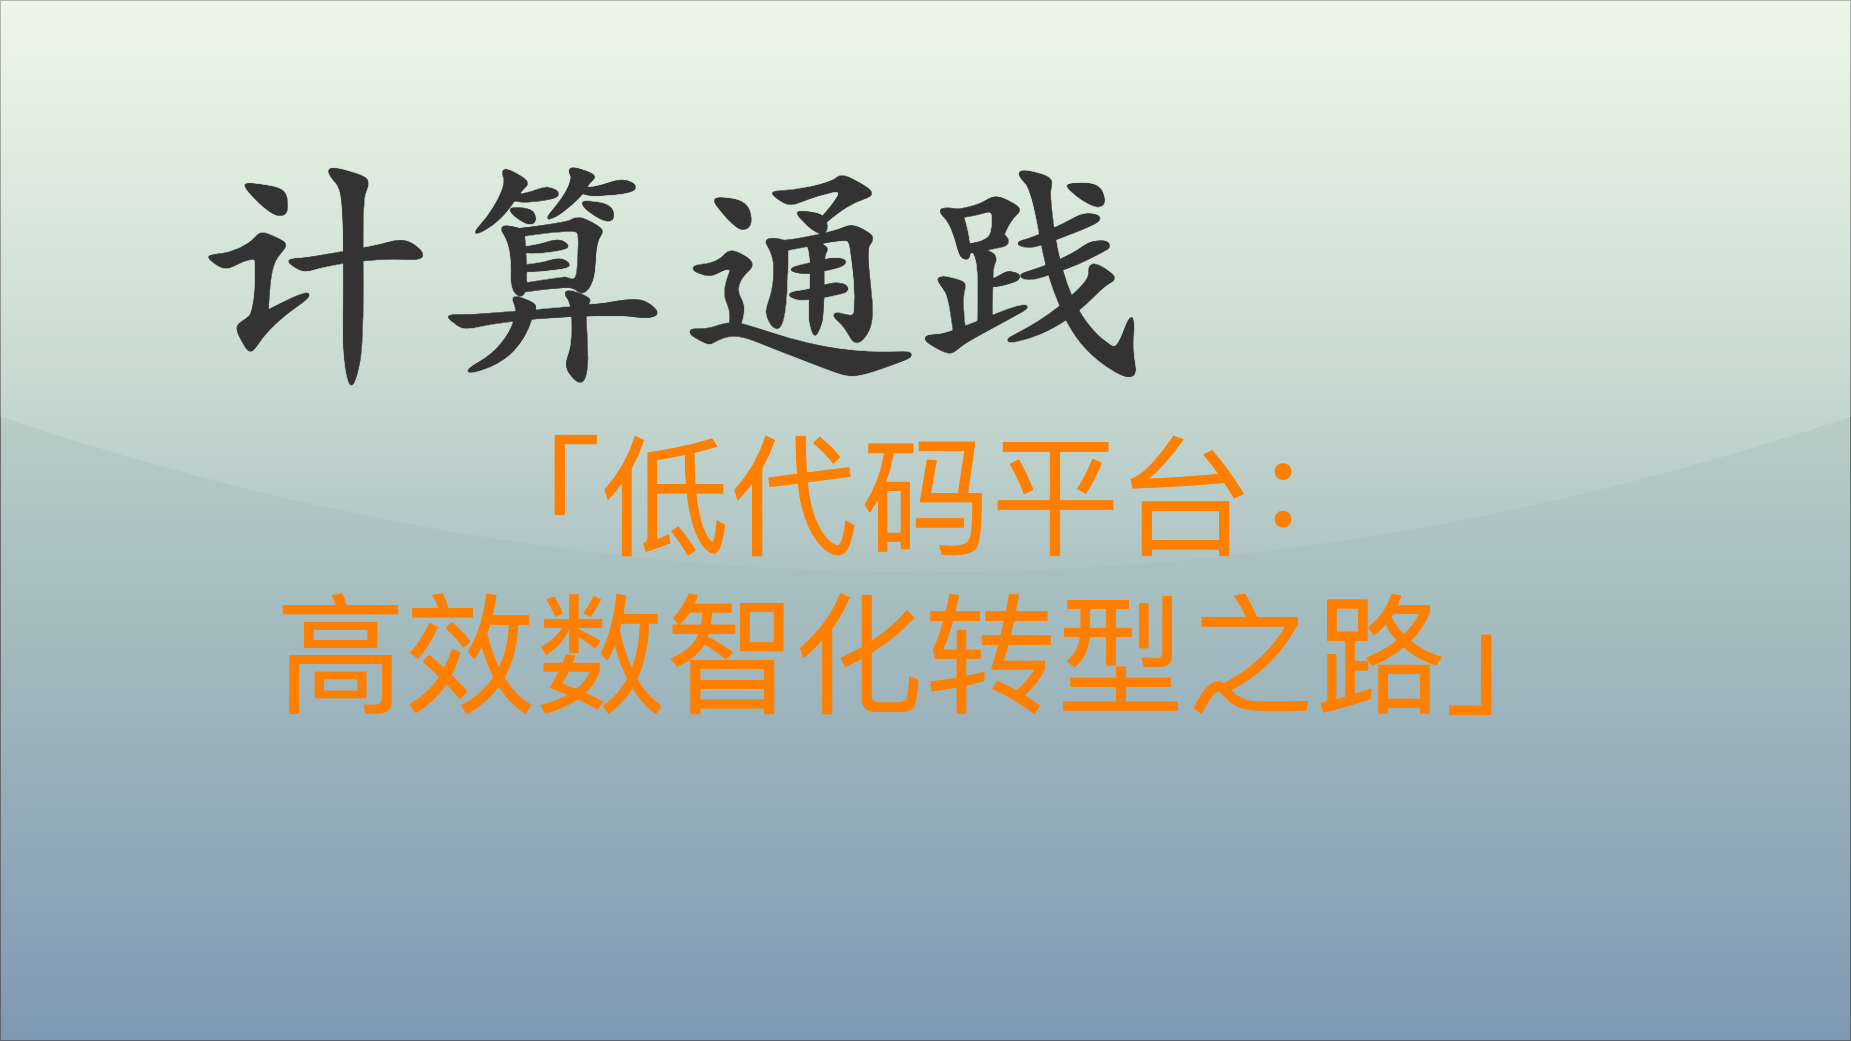

The diagram above was exported from draw.io. Its source (the exported page's mxGraphModel, read from the mxfile embedded in the PNG):
<mxGraphModel dx="795" dy="1163" grid="1" gridSize="10" guides="1" tooltips="1" connect="1" arrows="1" fold="1" page="1" pageScale="1" pageWidth="1850" pageHeight="1040" math="0" shadow="0">
  <root>
    <mxCell id="0" />
    <mxCell id="1" parent="0" />
    <mxCell id="v5awPFEotDlEYcYJcZ2H-3" value="" style="rounded=0;whiteSpace=wrap;html=1;spacingLeft=470;opacity=50;textOpacity=50;gradientColor=#003366;fillColor=#B9E0A5;glass=1;shadow=0;" parent="1" vertex="1">
      <mxGeometry width="1850" height="1040" as="geometry" />
    </mxCell>
    <mxCell id="v5awPFEotDlEYcYJcZ2H-1" value="&lt;font color=&quot;#333333&quot; size=&quot;1&quot; style=&quot;&quot;&gt;&lt;b style=&quot;font-size: 240px;&quot;&gt;计算通践&lt;/b&gt;&lt;/font&gt;" style="text;html=1;align=left;verticalAlign=middle;resizable=0;points=[];autosize=1;strokeColor=none;fillColor=none;fontColor=default;fontFamily=Kaiti SC;" parent="1" vertex="1">
      <mxGeometry x="190" y="110" width="980" height="300" as="geometry" />
    </mxCell>
    <mxCell id="v5awPFEotDlEYcYJcZ2H-2" value="&lt;span style=&quot;font-family: 宋体; text-align: left; font-size: 130px;&quot;&gt;&lt;font color=&quot;#ff8000&quot; style=&quot;font-size: 130px;&quot;&gt;「低代码平台：&lt;/font&gt;&lt;/span&gt;&lt;div&gt;&lt;span style=&quot;font-family: 宋体; text-align: left; font-size: 130px;&quot;&gt;&lt;font color=&quot;#ff8000&quot; style=&quot;font-size: 130px;&quot;&gt;高效数智化转型之路」&lt;/font&gt;&lt;/span&gt;&lt;/div&gt;" style="text;html=1;align=center;verticalAlign=middle;resizable=0;points=[];autosize=1;strokeColor=none;fillColor=none;fontSize=130;fontColor=default;" parent="1" vertex="1">
      <mxGeometry x="265" y="410" width="1320" height="330" as="geometry" />
    </mxCell>
  </root>
</mxGraphModel>